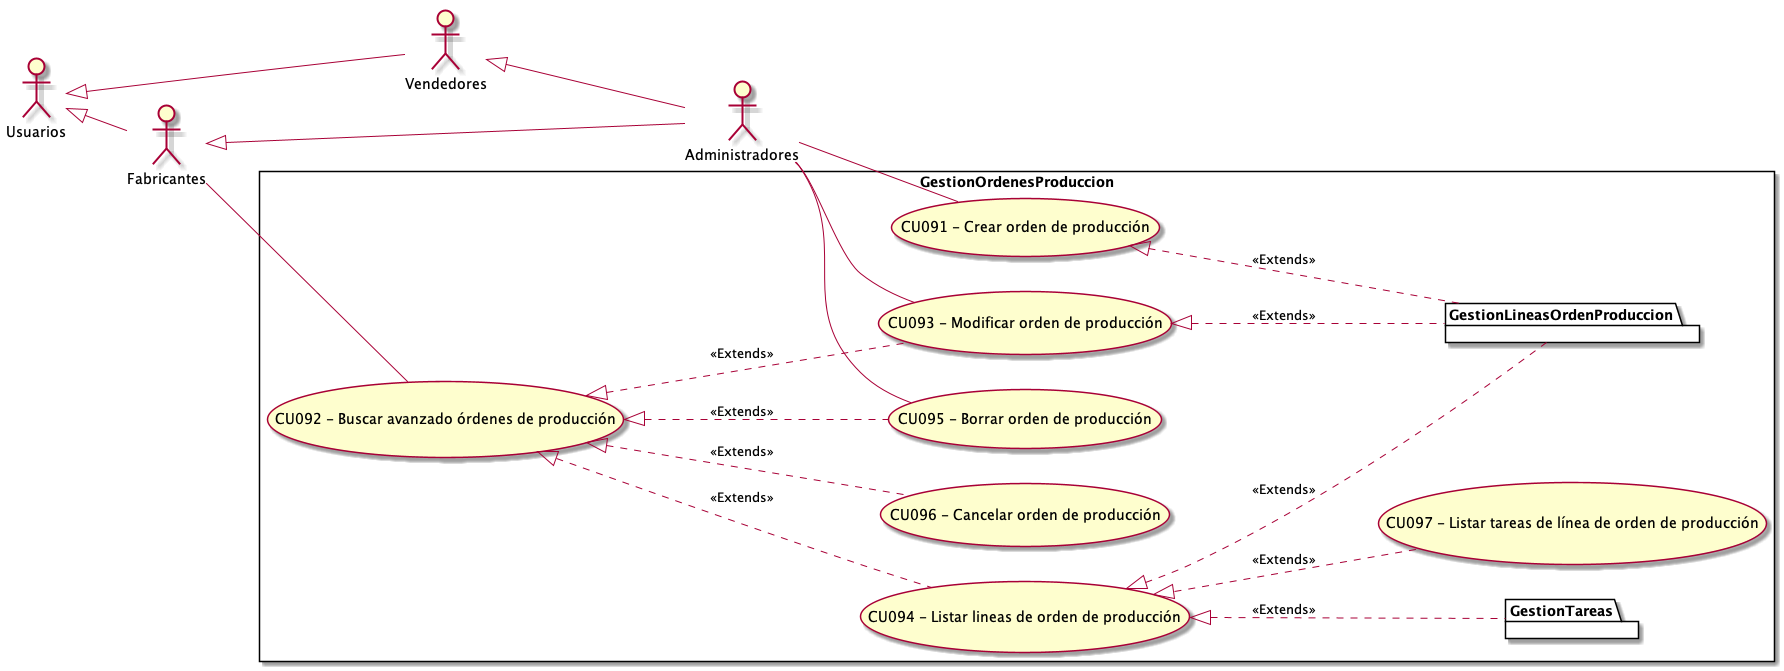

The diagram above was rendered by PlantUML. Its source (embedded in the PNG):
@startuml GestionOrdenesProduccion
top to bottom direction
:Usuarios: 
:Administradores: 
:Vendedores:
:Fabricantes:

Usuarios <|-- Vendedores
Usuarios <|-- Fabricantes
Vendedores <|-- Administradores
Fabricantes <|-- Administradores

 left to right direction

rectangle GestionOrdenesProduccion{
    UseCase "CU091 - Crear orden de producción" as C
    UseCase "CU092 - Buscar avanzado órdenes de producción " as BA
    UseCase "CU093 - Modificar orden de producción" as M
    UseCase "CU094 - Listar lineas de orden de producción" as ListarLineas
    UseCase "CU095 - Borrar orden de producción" as B
    UseCase "CU096 - Cancelar orden de producción" as Cancelar
    UseCase "CU097 - Listar tareas de línea de orden de producción" as ListarTareas
    package GestionLineasOrdenProduccion{
    }
    
    package GestionTareas{
    }

    BA <|.. M : <<Extends>>
    BA <|.. B : <<Extends>>
    BA <|.. ListarLineas : <<Extends>>
    BA <|.. Cancelar : <<Extends>>
    ListarLineas <|.. ListarTareas : <<Extends>>
    C <|.. GestionLineasOrdenProduccion : <<Extends>>
    M <|.. GestionLineasOrdenProduccion : <<Extends>>
    ListarLineas <|.. GestionLineasOrdenProduccion : <<Extends>>
    ListarLineas <|.. GestionTareas : <<Extends>>
}
    Administradores -- C
    Fabricantes -- BA
    Administradores -- M
    Administradores -- B

@enduml